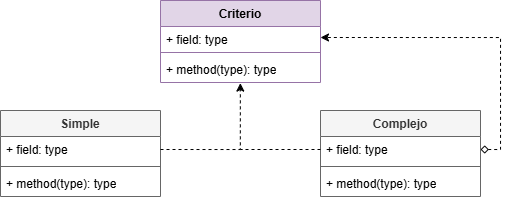

The diagram above was exported from draw.io. Its source (the exported page's mxGraphModel, read from the mxfile embedded in the PNG):
<mxGraphModel dx="975" dy="512" grid="1" gridSize="10" guides="1" tooltips="1" connect="1" arrows="1" fold="1" page="1" pageScale="1" pageWidth="980" pageHeight="690" math="0" shadow="0">
  <root>
    <mxCell id="0" />
    <mxCell id="1" parent="0" />
    <mxCell id="JtyfqB3R8RP3C-Req280-1" parent="1" style="swimlane;fontStyle=1;align=center;verticalAlign=top;childLayout=stackLayout;horizontal=1;startSize=26;horizontalStack=0;resizeParent=1;resizeParentMax=0;resizeLast=0;collapsible=1;marginBottom=0;whiteSpace=wrap;html=1;fillColor=#e1d5e7;strokeColor=#9673a6;" value="Criterio&lt;div&gt;&lt;br&gt;&lt;/div&gt;" vertex="1">
      <mxGeometry height="82" width="160" x="240" y="170" as="geometry" />
    </mxCell>
    <mxCell id="JtyfqB3R8RP3C-Req280-2" parent="JtyfqB3R8RP3C-Req280-1" style="text;strokeColor=none;fillColor=none;align=left;verticalAlign=top;spacingLeft=4;spacingRight=4;overflow=hidden;rotatable=0;points=[[0,0.5],[1,0.5]];portConstraint=eastwest;whiteSpace=wrap;html=1;" value="+ field: type" vertex="1">
      <mxGeometry height="22" width="160" y="26" as="geometry" />
    </mxCell>
    <mxCell id="JtyfqB3R8RP3C-Req280-3" parent="JtyfqB3R8RP3C-Req280-1" style="line;strokeWidth=1;fillColor=none;align=left;verticalAlign=middle;spacingTop=-1;spacingLeft=3;spacingRight=3;rotatable=0;labelPosition=right;points=[];portConstraint=eastwest;strokeColor=inherit;" value="" vertex="1">
      <mxGeometry height="8" width="160" y="48" as="geometry" />
    </mxCell>
    <mxCell id="JtyfqB3R8RP3C-Req280-4" parent="JtyfqB3R8RP3C-Req280-1" style="text;strokeColor=none;fillColor=none;align=left;verticalAlign=top;spacingLeft=4;spacingRight=4;overflow=hidden;rotatable=0;points=[[0,0.5],[1,0.5]];portConstraint=eastwest;whiteSpace=wrap;html=1;" value="+ method(type): type" vertex="1">
      <mxGeometry height="26" width="160" y="56" as="geometry" />
    </mxCell>
    <mxCell id="JtyfqB3R8RP3C-Req280-5" parent="1" style="swimlane;fontStyle=1;align=center;verticalAlign=top;childLayout=stackLayout;horizontal=1;startSize=26;horizontalStack=0;resizeParent=1;resizeParentMax=0;resizeLast=0;collapsible=1;marginBottom=0;whiteSpace=wrap;html=1;fillColor=#f5f5f5;fontColor=#333333;strokeColor=#666666;" value="Simple" vertex="1">
      <mxGeometry height="86" width="160" x="80" y="280" as="geometry" />
    </mxCell>
    <mxCell id="JtyfqB3R8RP3C-Req280-6" parent="JtyfqB3R8RP3C-Req280-5" style="text;strokeColor=none;fillColor=none;align=left;verticalAlign=top;spacingLeft=4;spacingRight=4;overflow=hidden;rotatable=0;points=[[0,0.5],[1,0.5]];portConstraint=eastwest;whiteSpace=wrap;html=1;" value="+ field: type" vertex="1">
      <mxGeometry height="26" width="160" y="26" as="geometry" />
    </mxCell>
    <mxCell id="JtyfqB3R8RP3C-Req280-7" parent="JtyfqB3R8RP3C-Req280-5" style="line;strokeWidth=1;fillColor=none;align=left;verticalAlign=middle;spacingTop=-1;spacingLeft=3;spacingRight=3;rotatable=0;labelPosition=right;points=[];portConstraint=eastwest;strokeColor=inherit;" value="" vertex="1">
      <mxGeometry height="8" width="160" y="52" as="geometry" />
    </mxCell>
    <mxCell id="JtyfqB3R8RP3C-Req280-8" parent="JtyfqB3R8RP3C-Req280-5" style="text;strokeColor=none;fillColor=none;align=left;verticalAlign=top;spacingLeft=4;spacingRight=4;overflow=hidden;rotatable=0;points=[[0,0.5],[1,0.5]];portConstraint=eastwest;whiteSpace=wrap;html=1;" value="+ method(type): type" vertex="1">
      <mxGeometry height="26" width="160" y="60" as="geometry" />
    </mxCell>
    <mxCell id="JtyfqB3R8RP3C-Req280-9" parent="1" style="swimlane;fontStyle=1;align=center;verticalAlign=top;childLayout=stackLayout;horizontal=1;startSize=26;horizontalStack=0;resizeParent=1;resizeParentMax=0;resizeLast=0;collapsible=1;marginBottom=0;whiteSpace=wrap;html=1;fillColor=#f5f5f5;strokeColor=#666666;fontColor=#333333;" value="Complejo" vertex="1">
      <mxGeometry height="86" width="160" x="400" y="280" as="geometry" />
    </mxCell>
    <mxCell id="JtyfqB3R8RP3C-Req280-13" edge="1" parent="JtyfqB3R8RP3C-Req280-9" source="JtyfqB3R8RP3C-Req280-10" style="edgeStyle=orthogonalEdgeStyle;rounded=0;orthogonalLoop=1;jettySize=auto;html=1;exitX=0;exitY=0.5;exitDx=0;exitDy=0;endArrow=none;endFill=0;dashed=1;">
      <mxGeometry relative="1" as="geometry">
        <mxPoint x="-80" y="39" as="targetPoint" />
      </mxGeometry>
    </mxCell>
    <mxCell id="JtyfqB3R8RP3C-Req280-10" parent="JtyfqB3R8RP3C-Req280-9" style="text;strokeColor=none;fillColor=none;align=left;verticalAlign=top;spacingLeft=4;spacingRight=4;overflow=hidden;rotatable=0;points=[[0,0.5],[1,0.5]];portConstraint=eastwest;whiteSpace=wrap;html=1;" value="+ field: type" vertex="1">
      <mxGeometry height="26" width="160" y="26" as="geometry" />
    </mxCell>
    <mxCell id="JtyfqB3R8RP3C-Req280-11" parent="JtyfqB3R8RP3C-Req280-9" style="line;strokeWidth=1;fillColor=none;align=left;verticalAlign=middle;spacingTop=-1;spacingLeft=3;spacingRight=3;rotatable=0;labelPosition=right;points=[];portConstraint=eastwest;strokeColor=inherit;" value="" vertex="1">
      <mxGeometry height="8" width="160" y="52" as="geometry" />
    </mxCell>
    <mxCell id="JtyfqB3R8RP3C-Req280-12" parent="JtyfqB3R8RP3C-Req280-9" style="text;strokeColor=none;fillColor=none;align=left;verticalAlign=top;spacingLeft=4;spacingRight=4;overflow=hidden;rotatable=0;points=[[0,0.5],[1,0.5]];portConstraint=eastwest;whiteSpace=wrap;html=1;" value="+ method(type): type" vertex="1">
      <mxGeometry height="26" width="160" y="60" as="geometry" />
    </mxCell>
    <mxCell id="JtyfqB3R8RP3C-Req280-14" edge="1" parent="1" source="JtyfqB3R8RP3C-Req280-6" style="edgeStyle=orthogonalEdgeStyle;rounded=0;orthogonalLoop=1;jettySize=auto;html=1;exitX=1;exitY=0.5;exitDx=0;exitDy=0;entryX=0.499;entryY=1.023;entryDx=0;entryDy=0;entryPerimeter=0;dashed=1;" target="JtyfqB3R8RP3C-Req280-4">
      <mxGeometry relative="1" as="geometry">
        <Array as="points">
          <mxPoint x="320" y="319" />
        </Array>
        <mxPoint x="320" y="260" as="targetPoint" />
      </mxGeometry>
    </mxCell>
    <mxCell id="JtyfqB3R8RP3C-Req280-15" edge="1" parent="1" source="JtyfqB3R8RP3C-Req280-10" style="edgeStyle=orthogonalEdgeStyle;rounded=0;orthogonalLoop=1;jettySize=auto;html=1;exitX=1;exitY=0.5;exitDx=0;exitDy=0;entryX=1;entryY=0.5;entryDx=0;entryDy=0;dashed=1;startArrow=diamond;startFill=0;" target="JtyfqB3R8RP3C-Req280-2">
      <mxGeometry relative="1" as="geometry" />
    </mxCell>
  </root>
</mxGraphModel>